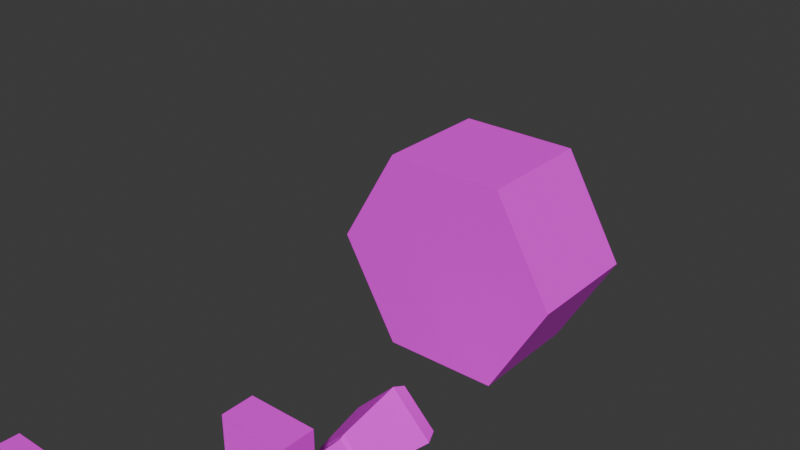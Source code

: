 # Source: granade_launcers_akimbo.blend  (saved by Blender 5.1.29; exported with 4.5.12 LTS)
import bpy
from mathutils import Matrix  # noqa: F401  (used for matrix-valued properties, if any)

bpy.ops.wm.read_factory_settings(use_empty=True)
scene = bpy.context.scene
scene.name = 'Scene'

# ---- collections
col_collection = bpy.data.collections.new('Collection'); scene.collection.children.link(col_collection)

# ---- images (referenced by path relative to the original .blend; pixels are not part of the script)
import os
ASSET_DIR = os.environ.get("B2B_ASSET_DIR", "")  # directory of the original .blend (textures are referenced by path, not embedded)
HERE = os.path.dirname(os.path.abspath(__file__))  # packed textures are extracted next to this script under _unpacked/

def load_image(name, relpath, width, height, colorspace="sRGB"):
    """Load a texture the original file referenced (path relative to the .blend, or extracted next to this script)."""
    p = next((c for c in (os.path.join(HERE, relpath), os.path.join(ASSET_DIR, relpath)) if relpath and os.path.exists(c)), "")
    if p:
        img = bpy.data.images.load(p, check_existing=True)
        img.name = name
    else:  # same state as the original file: an image datablock whose file is absent (Cycles renders it pink)
        img = bpy.data.images.new(name, width, height)
        img.source = "FILE"
        img.filepath = "//" + (relpath or name)
    img.colorspace_settings.name = colorspace
    return img
img_granade_launcher = load_image('granade_launcher', '', 256, 256, 'sRGB')

# ---- materials (node trees are filled in below, after node groups)
mat_granade_launcher = bpy.data.materials.new('granade_launcher')

# ---- material node trees
mat_granade_launcher.use_nodes = True; mat_granade_launcher.node_tree.nodes.clear()
_N = mat_granade_launcher.node_tree.nodes; _L = mat_granade_launcher.node_tree.links
n0 = _N.new('ShaderNodeBsdfPrincipled'); n0.name = 'Principled BSDF'; n0.location = (-200, 100)
n0.inputs[2].default_value = 1.0
n1 = _N.new('ShaderNodeOutputMaterial'); n1.name = 'Material Output'; n1.location = (200, 100)
n2 = _N.new('ShaderNodeTexImage'); n2.name = 'Image Texture'; n2.location = (-490, 80)
n2.image = img_granade_launcher
n2.interpolation = 'Closest'
_L.new(n0.outputs[0], n1.inputs[0])
_L.new(n2.outputs[0], n0.inputs[0])
n1.is_active_output = True

# ---- world
world_world = bpy.data.worlds.new('World'); scene.world = world_world
world_world.use_nodes = True; world_world.node_tree.nodes.clear()
_N = world_world.node_tree.nodes; _L = world_world.node_tree.links
n0 = _N.new('ShaderNodeOutputWorld'); n0.name = 'World Output'; n0.location = (200, 100)
n1 = _N.new('ShaderNodeBackground'); n1.name = 'Background'; n1.location = (-200, 100)
n1.inputs[0].default_value = (0.05088, 0.05088, 0.05088, 1.0)
_L.new(n1.outputs[0], n0.inputs[0])
n0.is_active_output = True
world_world.color = (0.05088, 0.05088, 0.05088)
world_world.sun_shadow_jitter_overblur = 0.0

# ---- meshes
me_cube_001 = bpy.data.meshes.new('Cube.001')
me_cube_001.from_pydata([(-0.01257, -0.03609, -0.05), (-0.01257, -0.06972, 0.04732), (-0.015, 0.02181, -0.05), (-0.015, -0.005994, 0.04732), (0.01257, -0.03609, -0.05), (0.01257, -0.06972, 0.04732), (0.015, 0.02181, -0.05), (0.015, -0.005994, 0.04732), (-0.03, -0.08819, 0.04563), (-0.03, -0.08819, 0.1476), (-0.03, 0.05, 0.04563), (-0.03, 0.05, 0.1476), (0.03, -0.08819, 0.04563), (0.03, -0.08819, 0.1476), (0.03, 0.05, 0.04563), (0.03, 0.05, 0.1476), (-0.01257, -0.03974, 0.003066), (-0.015, 0.01215, 0.02227), (0.015, 0.01215, 0.02227), (0.01257, -0.03974, 0.003066), (-0.03, -0.1922, 0.1702), (0.03, -0.1922, 0.1702), (-0.03, -0.1922, 0.1476), (0.03, -0.1922, 0.1476), (0.03, -0.08819, 0.1702), (0.03, 0.01383, 0.1702), (-0.03, 0.01383, 0.1702), (-0.03, -0.08819, 0.1702), (0.03, -0.2211, 0.1702), (-0.03, -0.2211, 0.1702), (-0.03, -0.2211, 0.1476), (0.03, -0.2211, 0.1476), (0.03, -0.1922, 0.03536), (-0.03, -0.1922, 0.03536), (0.03, -0.2211, 0.03536), (-0.03, -0.2211, 0.03536), (-0.000322, -0.2211, 0.1389), (0.02304, -0.2211, 0.1155), (0.000322, -0.2211, 0.0928), (-0.02304, -0.2211, 0.1162), (0.02304, -0.2781, 0.1155), (-0.000322, -0.2781, 0.1389), (0.000322, -0.2781, 0.0928), (-0.02304, -0.2781, 0.1162), (0.02504, -0.2818, 0.1155), (-0.00035, -0.2818, 0.1409), (0.00035, -0.2818, 0.0908), (-0.02504, -0.2818, 0.1162), (0.037, -0.3396, 0.1153), (-0.0005172, -0.3396, 0.1528), (0.0005172, -0.3396, 0.07883), (-0.037, -0.3396, 0.1164), (0.03046, -0.3536, 0.1154), (-0.0004258, -0.3536, 0.1463), (0.0004258, -0.3536, 0.08538), (-0.03046, -0.3536, 0.1163)], [], [(16, 1, 3, 17), (17, 3, 7, 18), (18, 7, 5, 19), (19, 5, 1, 16), (2, 6, 4, 0), (8, 9, 11, 10), (10, 11, 15, 14), (14, 15, 13, 12), (12, 13, 9, 8), (10, 14, 12, 8), (11, 9, 27, 26), (4, 19, 16, 0), (6, 18, 19, 4), (2, 17, 18, 6), (0, 16, 17, 2), (13, 24, 21, 23), (27, 9, 22, 20), (9, 13, 23, 22), (20, 22, 30, 29), (13, 15, 25, 24), (15, 11, 26, 25), (24, 27, 20, 21), (25, 26, 27, 24), (30, 31, 28, 29), (23, 21, 28, 31), (21, 20, 29, 28), (23, 31, 34, 32), (33, 32, 34, 35), (31, 30, 35, 34), (30, 22, 33, 35), (22, 23, 32, 33), (40, 41, 45, 44), (38, 37, 40, 42), (37, 36, 41, 40), (36, 39, 43, 41), (39, 38, 42, 43), (45, 47, 51, 49), (41, 43, 47, 45), (43, 42, 46, 47), (42, 40, 44, 46), (50, 48, 52, 54), (47, 46, 50, 51), (46, 44, 48, 50), (44, 45, 49, 48), (52, 53, 55, 54), (48, 49, 53, 52), (49, 51, 55, 53), (51, 50, 54, 55)])
_uv = me_cube_001.uv_layers.new(name='UVMap')
_uv.uv.foreach_set('vector', [0.8828, 0.7969, 0.9062, 0.875, 0.8125, 0.8438, 0.8008, 0.8008, 0.9453, 0.5469, 0.9453, 0.5938, 0.9023, 0.5938, 0.9023, 0.5469, 0.7656, 0.8555, 0.75, 0.8984, 0.6602, 0.9297, 0.6836, 0.8516, 0.3945, 0.7734, 0.3945, 0.8555, 0.3594, 0.8555, 0.3594, 0.7734, 0.793, 0.3828, 0.75, 0.3828, 0.7539, 0.2969, 0.793, 0.2969, 0.2891, 0.2109, 0.1328, 0.2109, 0.1328, 0.003906, 0.2891, 0.003906, 0.003906, 0.5742, 0.003906, 0.4219, 0.09375, 0.4219, 0.09375, 0.5742, 0.4648, 0.4375, 0.6211, 0.4375, 0.6211, 0.6445, 0.4648, 0.6445, 0.3555, 0.4844, 0.3555, 0.3281, 0.4453, 0.3281, 0.4453, 0.4844, 0.09375, 0.7891, 0.003906, 0.7891, 0.003906, 0.582, 0.09375, 0.582, 0.1328, 0.003906, 0.1328, 0.2109, 0.1016, 0.2109, 0.1016, 0.05859, 0.3945, 0.6914, 0.3945, 0.7734, 0.3594, 0.7734, 0.3594, 0.6914, 0.7422, 0.7461, 0.7656, 0.8555, 0.6836, 0.8516, 0.6602, 0.7773, 0.9453, 0.4375, 0.9453, 0.5469, 0.9023, 0.5469, 0.9023, 0.4375, 0.9062, 0.7188, 0.8828, 0.7969, 0.8008, 0.8008, 0.8242, 0.6914, 0.6211, 0.6445, 0.6523, 0.6445, 0.6523, 0.8047, 0.6211, 0.8047, 0.1016, 0.2109, 0.1328, 0.2109, 0.1328, 0.3672, 0.1016, 0.3672, 0.4453, 0.3281, 0.3555, 0.3281, 0.3555, 0.1719, 0.4453, 0.1719, 0.1016, 0.3672, 0.1328, 0.3672, 0.1328, 0.4141, 0.1016, 0.4141, 0.6211, 0.6445, 0.6211, 0.4375, 0.6523, 0.4922, 0.6523, 0.6445, 0.09375, 0.4219, 0.003906, 0.4219, 0.003906, 0.3594, 0.09375, 0.3594, 0.09375, 0.2031, 0.003906, 0.2031, 0.003906, 0.04688, 0.09375, 0.04688, 0.09375, 0.3594, 0.003906, 0.3594, 0.003906, 0.2031, 0.09375, 0.2031, 0.1328, 0.4141, 0.1328, 0.5039, 0.1016, 0.5039, 0.1016, 0.4141, 0.6211, 0.8047, 0.6523, 0.8047, 0.6523, 0.8477, 0.6211, 0.8477, 0.09375, 0.04688, 0.003906, 0.04688, 0.003906, 0.003906, 0.09375, 0.003906, 0.6211, 0.8047, 0.6211, 0.8477, 0.4492, 0.8477, 0.4492, 0.8047, 0.3477, 0.4141, 0.3477, 0.5039, 0.3047, 0.5039, 0.3047, 0.4141, 0.1328, 0.5039, 0.1328, 0.4141, 0.3047, 0.4141, 0.3047, 0.5039, 0.1328, 0.4141, 0.1328, 0.3672, 0.3047, 0.3672, 0.3047, 0.4141, 0.4453, 0.1719, 0.3555, 0.1719, 0.3555, 0.003906, 0.4453, 0.003906, 0.6914, 0.6367, 0.6992, 0.5898, 0.707, 0.5898, 0.6953, 0.6367, 0.4453, 0.4883, 0.4453, 0.5391, 0.3594, 0.5391, 0.3594, 0.4883, 0.4453, 0.5391, 0.4453, 0.5898, 0.3594, 0.5898, 0.3594, 0.5391, 0.4453, 0.5898, 0.4453, 0.6367, 0.3594, 0.6367, 0.3594, 0.5898, 0.4453, 0.6367, 0.4453, 0.6875, 0.3594, 0.6875, 0.3594, 0.6367, 0.707, 0.5898, 0.6992, 0.543, 0.7773, 0.5078, 0.793, 0.5859, 0.6992, 0.5898, 0.6914, 0.543, 0.6992, 0.543, 0.707, 0.5898, 0.6914, 0.543, 0.6602, 0.5039, 0.6641, 0.4961, 0.6992, 0.543, 0.6602, 0.6719, 0.6914, 0.6367, 0.6953, 0.6367, 0.6641, 0.6758, 0.8086, 0.4375, 0.8711, 0.4844, 0.8516, 0.5, 0.8008, 0.4609, 0.6992, 0.543, 0.6641, 0.4961, 0.7305, 0.4375, 0.7773, 0.5078, 0.6641, 0.6758, 0.6953, 0.6367, 0.7773, 0.6719, 0.7344, 0.7422, 0.6953, 0.6367, 0.707, 0.5898, 0.793, 0.5859, 0.7773, 0.6719, 0.003906, 0.8633, 0.003906, 0.7969, 0.06641, 0.7969, 0.06641, 0.8633, 0.8711, 0.4844, 0.8945, 0.5625, 0.8711, 0.5625, 0.8516, 0.5, 0.8945, 0.5625, 0.8711, 0.6367, 0.8516, 0.6211, 0.8711, 0.5625, 0.8711, 0.6367, 0.8086, 0.6836, 0.8008, 0.6641, 0.8516, 0.6211])
me_cube_001.materials.append(mat_granade_launcher)
me_cube_001.update()
me_cylinder = bpy.data.meshes.new('Cylinder')
me_cylinder.from_pydata([(0.05, 0.0866, -0.05), (0.05, 0.0866, 0.05), (0.1, 1.49e-08, -0.05), (0.1, 1.49e-08, 0.05), (0.05, -0.0866, -0.05), (0.05, -0.0866, 0.05), (-0.05, -0.0866, -0.05), (-0.05, -0.0866, 0.05), (-0.1, -7.451e-09, -0.05), (-0.1, -7.451e-09, 0.05), (-0.05, 0.0866, -0.05), (-0.05, 0.0866, 0.05)], [], [(0, 1, 3, 2), (2, 3, 5, 4), (4, 5, 7, 6), (6, 7, 9, 8), (3, 1, 11, 9, 7, 5), (8, 9, 11, 10), (10, 11, 1, 0), (0, 2, 4, 6, 8, 10)])
_uv = me_cylinder.uv_layers.new(name='UVMap')
_uv.uv.foreach_set('vector', [0.6016, 0.2891, 0.7422, 0.2891, 0.7422, 0.4297, 0.6016, 0.4297, 0.5938, 0.4297, 0.4492, 0.4297, 0.4492, 0.2891, 0.5938, 0.2891, 0.5938, 0.2891, 0.4492, 0.2891, 0.4492, 0.1445, 0.5938, 0.1445, 0.5938, 0.1445, 0.4492, 0.1445, 0.4492, 0.003906, 0.5938, 0.003906, 0.2227, 0.793, 0.1016, 0.7227, 0.1016, 0.582, 0.2227, 0.5078, 0.3477, 0.582, 0.3477, 0.7227, 0.6016, 0.003906, 0.7422, 0.003906, 0.7422, 0.1445, 0.6016, 0.1445, 0.6016, 0.1445, 0.7422, 0.1445, 0.7422, 0.2891, 0.6016, 0.2891, 0.9961, 0.07422, 0.9961, 0.2188, 0.875, 0.2891, 0.75, 0.2188, 0.75, 0.07422, 0.875, 0.003906])
me_cylinder.materials.append(mat_granade_launcher)
me_cylinder.update()
arm_armature = bpy.data.armatures.new('Armature')  # bones are not reproduced

# ---- objects
ob_cube = bpy.data.objects.new('Cube', me_cube_001)
ob_muzle = bpy.data.objects.new('muzle', None)
ob_hand_r = bpy.data.objects.new('hand_r', None)
ob_pole_r = bpy.data.objects.new('pole_r', None)
ob_arm_r = bpy.data.objects.new('arm_r', None)
ob_pole_l = bpy.data.objects.new('pole_l', None)
ob_arm_l = bpy.data.objects.new('arm_l', None)
ob_armature = bpy.data.objects.new('Armature', arm_armature)
ob_cylinder = bpy.data.objects.new('Cylinder', me_cylinder)
ob_muzle_001 = bpy.data.objects.new('muzle.001', None)
ob_hand_r_001 = bpy.data.objects.new('hand_r.001', None)

# ---- transforms, parenting, visibility, modifiers, constraints
ob_cube.parent = ob_armature
ob_cube.matrix_parent_inverse = Matrix(((1.0, 0.0, -3.894e-07, -0.0), (0.0, -1.0, -0.0, -1.081), (-3.894e-07, 0.0, -1.0, 0.0), (0.0, 0.0, 0.0, 1.0)))
ob_cube.location = (0.0, -0.5806, 0.0)
ob_muzle.parent = ob_armature
ob_muzle.matrix_parent_inverse = Matrix(((1.0, 0.0, -3.894e-07, -0.0), (0.0, -1.0, -0.0, -1.081), (-3.894e-07, 0.0, -1.0, 0.0), (0.0, 0.0, 0.0, 1.0)))
ob_muzle.location = (0.0, -1.178, 0.0)
ob_muzle.empty_display_size = 0.2
ob_hand_r.parent = ob_armature
ob_hand_r.matrix_parent_inverse = Matrix(((1.0, 0.0, -3.894e-07, -0.0), (0.0, -1.0, -0.0, -1.081), (-3.894e-07, 0.0, -1.0, 0.0), (0.0, 0.0, 0.0, 1.0)))
ob_hand_r.location = (0.0, -0.5768, 0.0)
ob_hand_r.rotation_euler = (-1.571, 3.258e-07, 3.142)
ob_hand_r.empty_display_size = 0.2
ob_pole_r.location = (0.0, -0.2121, -0.7484)
ob_pole_r.empty_display_size = 0.2
ob_arm_r.location = (-0.2105, -0.04747, 0.2497)
ob_arm_r.empty_display_size = 0.2
ob_pole_l.location = (0.5, -0.2121, -0.7484)
ob_pole_l.empty_display_size = 0.2
ob_arm_l.location = (0.5, -0.04747, 0.1419)
ob_arm_l.empty_display_size = 0.2
ob_armature.location = (0.0, -0.5806, 0.0)
ob_armature.show_in_front = True
ob_cylinder.parent = ob_armature
ob_cylinder.matrix_parent_inverse = Matrix(((1.0, 0.0, -1.756e-06, 1.002e-07), (0.0, -1.0, -0.0, -0.7733), (-1.756e-06, 0.0, -1.0, 0.05703), (0.0, 0.0, 0.0, 1.0)))
ob_cylinder.location = (0.0, -0.722, 0.05843)
ob_cylinder.rotation_euler = (1.571, -0.0, 0.0)
ob_muzle_001.location = (0.5, -1.178, 0.0)
ob_muzle_001.empty_display_size = 0.2
ob_hand_r_001.location = (0.5, -0.5768, 3.3e-15)
ob_hand_r_001.rotation_euler = (-1.571, 3.258e-07, 3.142)
ob_hand_r_001.empty_display_size = 0.2

# ---- collection membership
col_collection.objects.link(ob_cube)
col_collection.objects.link(ob_muzle)
col_collection.objects.link(ob_hand_r)
col_collection.objects.link(ob_pole_r)
col_collection.objects.link(ob_arm_r)
col_collection.objects.link(ob_pole_l)
col_collection.objects.link(ob_arm_l)
col_collection.objects.link(ob_armature)
col_collection.objects.link(ob_cylinder)
col_collection.objects.link(ob_muzle_001)
col_collection.objects.link(ob_hand_r_001)

# ---- scene / render settings (as saved in the file)
scene.frame_start = 1; scene.frame_end = 250; scene.frame_set(1)
scene.render.engine = 'BLENDER_EEVEE_NEXT'
scene.render.bake_bias = 0.0
scene.render.bake_samples = 0
scene.cycles.sampling_pattern = 'TABULATED_SOBOL'
scene.eevee.use_volume_custom_range = False
bpy.context.view_layer.update()

# ---- added for rendering (the .blend has no active camera and no usable light): camera, sun
cam_auto = bpy.data.cameras.new('AutoCamera')
cam_auto.lens = 50.0
cam_auto.sensor_width = 36.0
cam_auto.clip_end = 1000.0
ob_auto_camera = bpy.data.objects.new('AutoCamera', cam_auto)
scene.collection.objects.link(ob_auto_camera)
ob_auto_camera.location = (0.46389, -1.28912, 0.431199)
ob_auto_camera.rotation_euler = (1.09748, -7.21219e-08, 0.694738)
scene.camera = ob_auto_camera
light_auto_sun = bpy.data.lights.new('AutoSun', 'SUN')
light_auto_sun.energy = 3.0
light_auto_sun.angle = 0.0523599
ob_auto_sun = bpy.data.objects.new('AutoSun', light_auto_sun)
scene.collection.objects.link(ob_auto_sun)
ob_auto_sun.rotation_euler = (0.872665, 0.174533, 0.523599)
bpy.context.view_layer.update()
